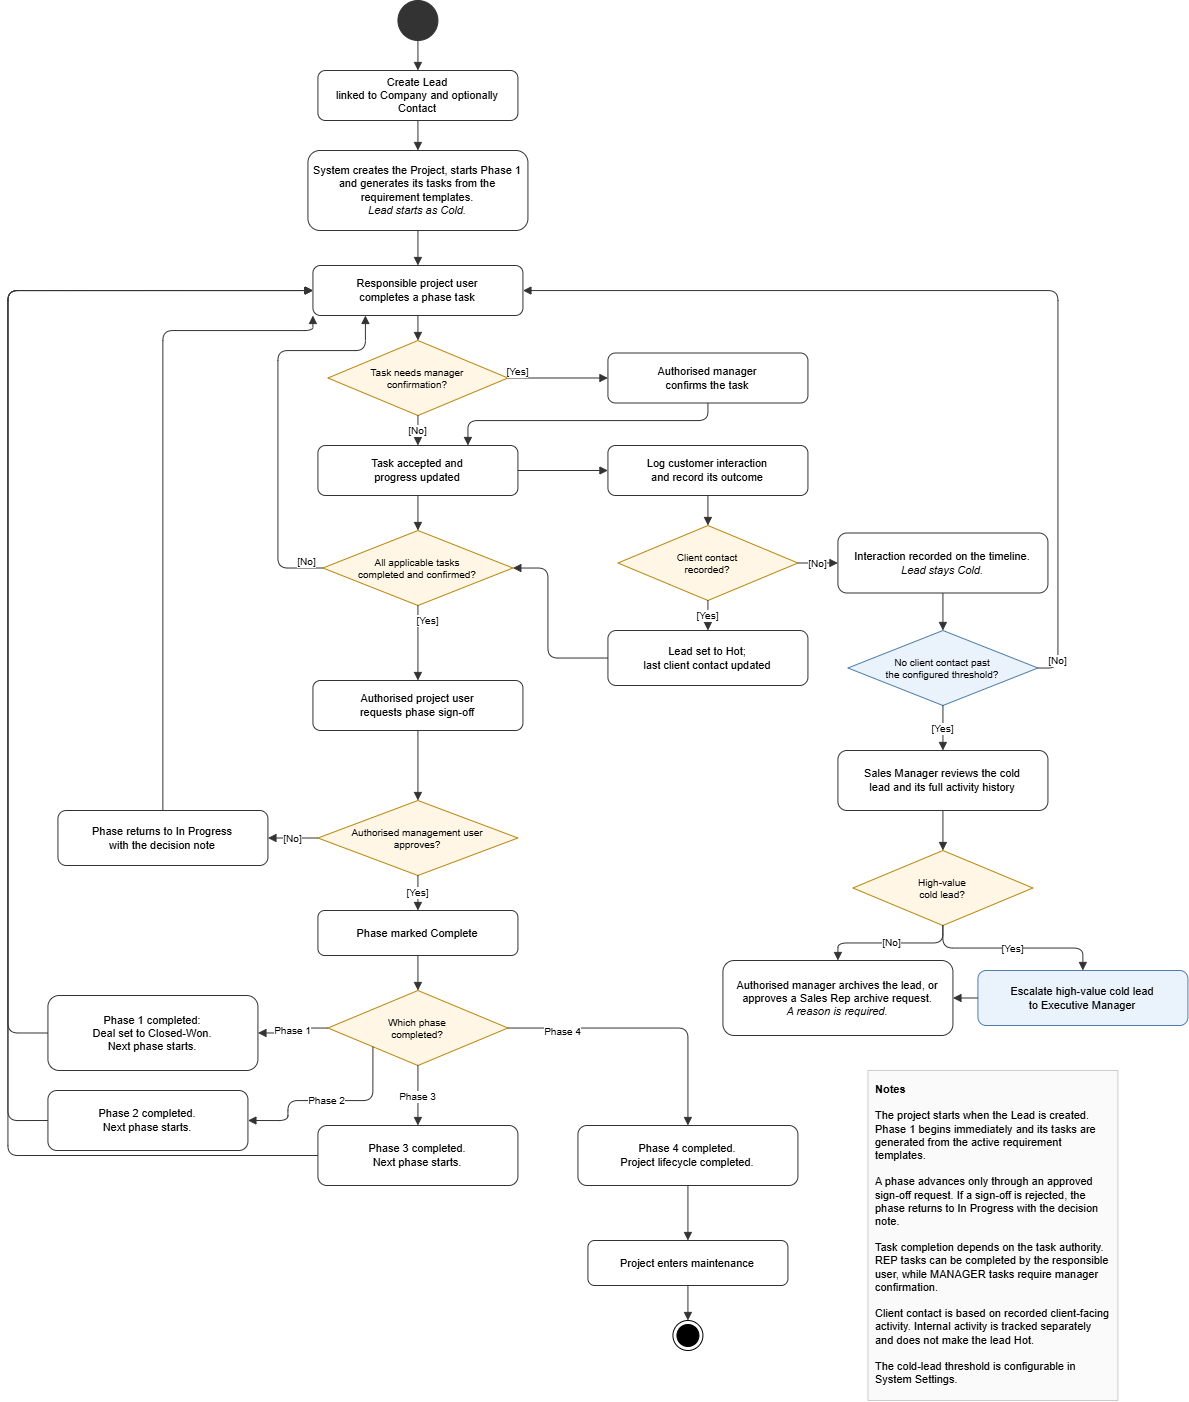

The diagram above was exported from draw.io. Its source (the exported page's mxGraphModel, read from the mxfile embedded in the PNG):
<mxGraphModel dx="1373" dy="749" grid="1" gridSize="10" guides="1" tooltips="1" connect="1" arrows="1" fold="1" page="1" pageScale="1" pageWidth="850" pageHeight="1800" math="0" shadow="0">
  <root>
    <mxCell id="0" />
    <mxCell id="1" parent="0" />
    <mxCell id="2" parent="1" style="ellipse;whiteSpace=wrap;html=1;fillColor=#333333;strokeColor=#333333;" value="" vertex="1">
      <mxGeometry height="40" width="40" x="429.93" y="40" as="geometry" />
    </mxCell>
    <mxCell id="3" parent="1" style="rounded=1;whiteSpace=wrap;html=1;fillColor=#FFFFFF;strokeColor=#333333;fontSize=11;" value="Create Lead&lt;br&gt;linked to Company and optionally Contact" vertex="1">
      <mxGeometry height="50" width="200" x="349.93" y="110" as="geometry" />
    </mxCell>
    <mxCell id="4" parent="1" style="rounded=1;whiteSpace=wrap;html=1;fillColor=#FFFFFF;strokeColor=#333333;fontSize=11;" value="System creates the Project, starts Phase 1 and generates its tasks from the requirement templates.&lt;br&gt;&lt;i&gt;Lead starts as Cold.&lt;/i&gt;" vertex="1">
      <mxGeometry height="80" width="220" x="339.93" y="190" as="geometry" />
    </mxCell>
    <mxCell id="5" parent="1" style="rounded=1;whiteSpace=wrap;html=1;fillColor=#FFFFFF;strokeColor=#333333;fontSize=11;" value="Responsible project user&lt;br&gt;completes a phase task" vertex="1">
      <mxGeometry height="50" width="210" x="344.93" y="305" as="geometry" />
    </mxCell>
    <mxCell id="6" parent="1" style="rhombus;whiteSpace=wrap;html=1;fillColor=#FFF6E5;strokeColor=#B8860B;fontSize=10;" value="Task needs manager&lt;br&gt;confirmation?" vertex="1">
      <mxGeometry height="75" width="180" x="359.93" y="380" as="geometry" />
    </mxCell>
    <mxCell id="7" parent="1" style="rounded=1;whiteSpace=wrap;html=1;fillColor=#FFFFFF;strokeColor=#333333;fontSize=11;" value="Authorised manager&lt;br&gt;confirms the task" vertex="1">
      <mxGeometry height="50" width="200" x="639.9300000000001" y="392.5" as="geometry" />
    </mxCell>
    <mxCell id="8" parent="1" style="rounded=1;whiteSpace=wrap;html=1;fillColor=#FFFFFF;strokeColor=#333333;fontSize=11;" value="Task accepted and&lt;br&gt;progress updated" vertex="1">
      <mxGeometry height="50" width="200" x="349.93" y="485" as="geometry" />
    </mxCell>
    <mxCell id="9" parent="1" style="rounded=1;whiteSpace=wrap;html=1;fillColor=#FFFFFF;strokeColor=#333333;fontSize=11;" value="Log customer interaction&lt;br&gt;and record its outcome" vertex="1">
      <mxGeometry height="50" width="200" x="639.9300000000001" y="485" as="geometry" />
    </mxCell>
    <mxCell id="10" parent="1" style="rhombus;whiteSpace=wrap;html=1;fillColor=#FFF6E5;strokeColor=#B8860B;fontSize=10;" value="Client contact&lt;br&gt;recorded?" vertex="1">
      <mxGeometry height="75" width="180" x="649.9300000000001" y="565" as="geometry" />
    </mxCell>
    <mxCell id="11" parent="1" style="rounded=1;whiteSpace=wrap;html=1;fillColor=#FFFFFF;strokeColor=#333333;fontSize=11;" value="Lead set to Hot;&lt;br&gt;last client contact updated" vertex="1">
      <mxGeometry height="55" width="200" x="639.9300000000001" y="670" as="geometry" />
    </mxCell>
    <mxCell id="12" parent="1" style="rounded=1;whiteSpace=wrap;html=1;fillColor=#FFFFFF;strokeColor=#333333;fontSize=11;" value="Interaction recorded on the timeline.&lt;br&gt;&lt;i&gt;Lead stays Cold.&lt;/i&gt;" vertex="1">
      <mxGeometry height="60" width="210" x="869.9300000000001" y="572.5" as="geometry" />
    </mxCell>
    <mxCell id="13" parent="1" style="rhombus;whiteSpace=wrap;html=1;fillColor=#EAF2FB;strokeColor=#4D7EA8;fontSize=10;" value="No client contact past&lt;br&gt;the configured threshold?" vertex="1">
      <mxGeometry height="75" width="190" x="879.9300000000001" y="670" as="geometry" />
    </mxCell>
    <mxCell id="14" parent="1" style="rounded=1;whiteSpace=wrap;html=1;fillColor=#FFFFFF;strokeColor=#333333;fontSize=11;" value="Sales Manager reviews the cold&lt;br&gt;lead and its full activity history" vertex="1">
      <mxGeometry height="60" width="210" x="869.9300000000001" y="790" as="geometry" />
    </mxCell>
    <mxCell id="15" parent="1" style="rhombus;whiteSpace=wrap;html=1;fillColor=#FFF6E5;strokeColor=#B8860B;fontSize=10;" value="High-value&lt;br&gt;cold lead?" vertex="1">
      <mxGeometry height="75" width="180" x="884.9300000000001" y="890" as="geometry" />
    </mxCell>
    <mxCell id="16" parent="1" style="rounded=1;whiteSpace=wrap;html=1;fillColor=#EAF2FB;strokeColor=#4D7EA8;fontSize=11;" value="Escalate high-value cold lead&lt;br&gt;to Executive Manager" vertex="1">
      <mxGeometry height="55" width="210" x="1009.9300000000001" y="1010" as="geometry" />
    </mxCell>
    <mxCell id="17" parent="1" style="rounded=1;whiteSpace=wrap;html=1;fillColor=#FFFFFF;strokeColor=#333333;fontSize=11;" value="Authorised manager archives the lead, or approves a Sales Rep archive request.&lt;br&gt;&lt;i&gt;A reason is required.&lt;/i&gt;" vertex="1">
      <mxGeometry height="75" width="230" x="754.9300000000001" y="1000" as="geometry" />
    </mxCell>
    <mxCell id="18" parent="1" style="rhombus;whiteSpace=wrap;html=1;fillColor=#FFF6E5;strokeColor=#B8860B;fontSize=10;" value="All applicable tasks&lt;br&gt;completed and confirmed?" vertex="1">
      <mxGeometry height="75" width="190" x="354.93" y="570" as="geometry" />
    </mxCell>
    <mxCell id="19" parent="1" style="rounded=1;whiteSpace=wrap;html=1;fillColor=#FFFFFF;strokeColor=#333333;fontSize=11;" value="Authorised project user&lt;br&gt;requests phase sign-off" vertex="1">
      <mxGeometry height="50" width="210" x="344.93" y="720" as="geometry" />
    </mxCell>
    <mxCell id="20" parent="1" style="rhombus;whiteSpace=wrap;html=1;fillColor=#FFF6E5;strokeColor=#B8860B;fontSize=10;" value="Authorised management user&lt;br&gt;approves?" vertex="1">
      <mxGeometry height="75" width="200" x="349.93" y="840" as="geometry" />
    </mxCell>
    <mxCell id="21" parent="1" style="rounded=1;whiteSpace=wrap;html=1;fillColor=#FFFFFF;strokeColor=#333333;fontSize=11;" value="Phase returns to In Progress&lt;br&gt;with the decision note" vertex="1">
      <mxGeometry height="55" width="210" x="89.93" y="850" as="geometry" />
    </mxCell>
    <mxCell id="22" parent="1" style="rounded=1;whiteSpace=wrap;html=1;fillColor=#FFFFFF;strokeColor=#333333;fontSize=11;" value="Phase marked Complete" vertex="1">
      <mxGeometry height="45" width="200" x="349.93" y="950" as="geometry" />
    </mxCell>
    <mxCell id="23" parent="1" style="rhombus;whiteSpace=wrap;html=1;fillColor=#FFF6E5;strokeColor=#B8860B;fontSize=10;" value="Which phase&lt;br&gt;completed?" vertex="1">
      <mxGeometry height="75" width="180" x="359.93" y="1030" as="geometry" />
    </mxCell>
    <mxCell id="24" parent="1" style="rounded=1;whiteSpace=wrap;html=1;fillColor=#FFFFFF;strokeColor=#333333;fontSize=11;" value="Phase 1 completed:&lt;br&gt;Deal set to Closed-Won.&lt;br&gt;Next phase starts." vertex="1">
      <mxGeometry height="75" width="210" x="79.93" y="1035" as="geometry" />
    </mxCell>
    <mxCell id="25" parent="1" style="rounded=1;whiteSpace=wrap;html=1;fillColor=#FFFFFF;strokeColor=#333333;fontSize=11;" value="Phase 2 completed.&lt;br&gt;Next phase starts." vertex="1">
      <mxGeometry height="60" width="200" x="79.93" y="1130" as="geometry" />
    </mxCell>
    <mxCell id="26" parent="1" style="rounded=1;whiteSpace=wrap;html=1;fillColor=#FFFFFF;strokeColor=#333333;fontSize=11;" value="Phase 3 completed.&lt;br&gt;Next phase starts." vertex="1">
      <mxGeometry height="60" width="200" x="349.93" y="1165" as="geometry" />
    </mxCell>
    <mxCell id="27" parent="1" style="rounded=1;whiteSpace=wrap;html=1;fillColor=#FFFFFF;strokeColor=#333333;fontSize=11;" value="Phase 4 completed.&lt;br&gt;Project lifecycle completed." vertex="1">
      <mxGeometry height="60" width="220" x="609.9300000000001" y="1165" as="geometry" />
    </mxCell>
    <mxCell id="28" parent="1" style="rounded=1;whiteSpace=wrap;html=1;fillColor=#FFFFFF;strokeColor=#333333;fontSize=11;" value="Project enters maintenance" vertex="1">
      <mxGeometry height="45" width="200" x="619.9300000000001" y="1280" as="geometry" />
    </mxCell>
    <mxCell id="29" edge="1" parent="1" source="2" style="edgeStyle=orthogonalEdgeStyle;rounded=1;html=1;endArrow=block;endFill=1;strokeColor=#333333;" target="3">
      <mxGeometry relative="1" as="geometry" />
    </mxCell>
    <mxCell id="30" edge="1" parent="1" source="3" style="edgeStyle=orthogonalEdgeStyle;rounded=1;html=1;endArrow=block;endFill=1;strokeColor=#333333;" target="4">
      <mxGeometry relative="1" as="geometry" />
    </mxCell>
    <mxCell id="31" edge="1" parent="1" source="4" style="edgeStyle=orthogonalEdgeStyle;rounded=1;html=1;endArrow=block;endFill=1;strokeColor=#333333;" target="5">
      <mxGeometry relative="1" as="geometry" />
    </mxCell>
    <mxCell id="32" edge="1" parent="1" source="5" style="edgeStyle=orthogonalEdgeStyle;rounded=1;html=1;endArrow=block;endFill=1;strokeColor=#333333;" target="6">
      <mxGeometry relative="1" as="geometry" />
    </mxCell>
    <mxCell id="33" edge="1" parent="1" source="6" style="edgeStyle=orthogonalEdgeStyle;rounded=1;html=1;endArrow=block;endFill=1;strokeColor=#333333;fontSize=10;" target="7" value="[Yes]">
      <mxGeometry relative="1" x="-0.8" y="8" as="geometry">
        <mxPoint y="1" as="offset" />
      </mxGeometry>
    </mxCell>
    <mxCell id="34" edge="1" parent="1" source="6" style="edgeStyle=orthogonalEdgeStyle;rounded=1;html=1;endArrow=block;endFill=1;strokeColor=#333333;fontSize=10;" target="8" value="[No]">
      <mxGeometry relative="1" as="geometry" />
    </mxCell>
    <mxCell id="35" edge="1" parent="1" source="7" style="edgeStyle=orthogonalEdgeStyle;rounded=1;html=1;endArrow=block;endFill=1;strokeColor=#333333;entryX=0.75;entryY=0;entryDx=0;entryDy=0;" target="8">
      <mxGeometry relative="1" as="geometry">
        <Array as="points">
          <mxPoint x="739.9300000000001" y="460.05999999999995" />
          <mxPoint x="499.93" y="460.05999999999995" />
        </Array>
      </mxGeometry>
    </mxCell>
    <mxCell id="36" edge="1" parent="1" source="8" style="edgeStyle=orthogonalEdgeStyle;rounded=1;html=1;endArrow=block;endFill=1;strokeColor=#333333;" target="18">
      <mxGeometry relative="1" as="geometry">
        <Array as="points">
          <mxPoint x="449.95" y="610" />
          <mxPoint x="459.95" y="610" />
        </Array>
      </mxGeometry>
    </mxCell>
    <mxCell id="37" edge="1" parent="1" source="8" style="edgeStyle=orthogonalEdgeStyle;rounded=1;html=1;endArrow=block;endFill=1;strokeColor=#333333;" target="9" value="">
      <mxGeometry relative="1" as="geometry" />
    </mxCell>
    <mxCell id="38" edge="1" parent="1" source="9" style="edgeStyle=orthogonalEdgeStyle;rounded=1;html=1;endArrow=block;endFill=1;strokeColor=#333333;" target="10">
      <mxGeometry relative="1" as="geometry" />
    </mxCell>
    <mxCell id="39" edge="1" parent="1" source="10" style="edgeStyle=orthogonalEdgeStyle;rounded=1;html=1;endArrow=block;endFill=1;strokeColor=#333333;fontSize=10;" target="11" value="[Yes]">
      <mxGeometry relative="1" as="geometry" />
    </mxCell>
    <mxCell id="40" edge="1" parent="1" source="10" style="edgeStyle=orthogonalEdgeStyle;rounded=1;html=1;endArrow=block;endFill=1;strokeColor=#333333;fontSize=10;" target="12" value="[No]">
      <mxGeometry relative="1" as="geometry" />
    </mxCell>
    <mxCell id="41" edge="1" parent="1" source="11" style="edgeStyle=orthogonalEdgeStyle;rounded=1;html=1;endArrow=block;endFill=1;strokeColor=#333333;" target="18">
      <mxGeometry relative="1" as="geometry">
        <Array as="points">
          <mxPoint x="579.9300000000001" y="697.47" />
          <mxPoint x="579.9300000000001" y="607.47" />
        </Array>
      </mxGeometry>
    </mxCell>
    <mxCell id="42" edge="1" parent="1" source="12" style="edgeStyle=orthogonalEdgeStyle;rounded=1;html=1;endArrow=block;endFill=1;strokeColor=#333333;" target="13">
      <mxGeometry relative="1" as="geometry" />
    </mxCell>
    <mxCell id="43" edge="1" parent="1" source="13" style="edgeStyle=orthogonalEdgeStyle;rounded=1;html=1;endArrow=block;endFill=1;strokeColor=#333333;fontSize=10;" target="5" value="[No]">
      <mxGeometry relative="1" x="-0.9409" as="geometry">
        <mxPoint as="offset" />
        <Array as="points">
          <mxPoint x="1089.93" y="707.47" />
          <mxPoint x="1089.93" y="330.06" />
        </Array>
      </mxGeometry>
    </mxCell>
    <mxCell id="44" edge="1" parent="1" source="13" style="edgeStyle=orthogonalEdgeStyle;rounded=1;html=1;endArrow=block;endFill=1;strokeColor=#333333;fontSize=10;" target="14" value="[Yes]">
      <mxGeometry relative="1" as="geometry" />
    </mxCell>
    <mxCell id="45" edge="1" parent="1" source="14" style="edgeStyle=orthogonalEdgeStyle;rounded=1;html=1;endArrow=block;endFill=1;strokeColor=#333333;" target="15">
      <mxGeometry relative="1" as="geometry" />
    </mxCell>
    <mxCell id="46" edge="1" parent="1" source="15" style="edgeStyle=orthogonalEdgeStyle;rounded=1;html=1;endArrow=block;endFill=1;strokeColor=#333333;fontSize=10;" target="16" value="[Yes]">
      <mxGeometry relative="1" as="geometry" />
    </mxCell>
    <mxCell id="47" edge="1" parent="1" source="15" style="edgeStyle=orthogonalEdgeStyle;rounded=1;html=1;endArrow=block;endFill=1;strokeColor=#333333;fontSize=10;" target="17" value="[No]">
      <mxGeometry relative="1" as="geometry" />
    </mxCell>
    <mxCell id="48" edge="1" parent="1" source="16" style="edgeStyle=orthogonalEdgeStyle;rounded=1;html=1;endArrow=block;endFill=1;strokeColor=#333333;" target="17">
      <mxGeometry relative="1" as="geometry" />
    </mxCell>
    <mxCell id="49" edge="1" parent="1" source="18" style="edgeStyle=orthogonalEdgeStyle;rounded=1;html=1;endArrow=block;endFill=1;strokeColor=#333333;fontSize=10;exitX=0;exitY=0.5;exitDx=0;exitDy=0;entryX=0.25;entryY=1;entryDx=0;entryDy=0;" target="5" value="[No]">
      <mxGeometry relative="1" x="-0.9166" y="-7" as="geometry">
        <mxPoint as="offset" />
        <Array as="points">
          <mxPoint x="309.93" y="607.47" />
          <mxPoint x="309.93" y="390.05999999999995" />
          <mxPoint x="397.46" y="390.05999999999995" />
        </Array>
      </mxGeometry>
    </mxCell>
    <mxCell id="50" edge="1" parent="1" source="18" style="edgeStyle=orthogonalEdgeStyle;rounded=1;html=1;endArrow=block;endFill=1;strokeColor=#333333;fontSize=10;" target="19" value="[Yes]">
      <mxGeometry relative="1" x="-0.6" y="10" as="geometry">
        <mxPoint as="offset" />
      </mxGeometry>
    </mxCell>
    <mxCell id="51" edge="1" parent="1" source="19" style="edgeStyle=orthogonalEdgeStyle;rounded=1;html=1;endArrow=block;endFill=1;strokeColor=#333333;" target="20">
      <mxGeometry relative="1" as="geometry" />
    </mxCell>
    <mxCell id="52" edge="1" parent="1" source="20" style="edgeStyle=orthogonalEdgeStyle;rounded=1;html=1;endArrow=block;endFill=1;strokeColor=#333333;fontSize=10;" target="21" value="[No]">
      <mxGeometry relative="1" as="geometry" />
    </mxCell>
    <mxCell id="53" edge="1" parent="1" source="21" style="edgeStyle=orthogonalEdgeStyle;rounded=1;html=1;endArrow=block;endFill=1;strokeColor=#333333;entryX=0;entryY=1;entryDx=0;entryDy=0;" target="5">
      <mxGeometry relative="1" as="geometry">
        <Array as="points">
          <mxPoint x="194.87" y="370.06" />
          <mxPoint x="344.87" y="370.06" />
        </Array>
      </mxGeometry>
    </mxCell>
    <mxCell id="54" edge="1" parent="1" source="20" style="edgeStyle=orthogonalEdgeStyle;rounded=1;html=1;endArrow=block;endFill=1;strokeColor=#333333;fontSize=10;" target="22" value="[Yes]">
      <mxGeometry relative="1" as="geometry" />
    </mxCell>
    <mxCell id="55" edge="1" parent="1" source="22" style="edgeStyle=orthogonalEdgeStyle;rounded=1;html=1;endArrow=block;endFill=1;strokeColor=#333333;" target="23">
      <mxGeometry relative="1" as="geometry" />
    </mxCell>
    <mxCell id="56" edge="1" parent="1" source="23" style="edgeStyle=orthogonalEdgeStyle;rounded=1;html=1;endArrow=block;endFill=1;strokeColor=#333333;fontSize=10;" target="24" value="Phase 1">
      <mxGeometry relative="1" as="geometry" />
    </mxCell>
    <mxCell id="57" edge="1" parent="1" source="23" style="edgeStyle=orthogonalEdgeStyle;rounded=1;html=1;endArrow=block;endFill=1;strokeColor=#333333;fontSize=10;exitX=0;exitY=1;exitDx=0;exitDy=0;entryX=1;entryY=0.5;entryDx=0;entryDy=0;" target="25" value="Phase 2">
      <mxGeometry relative="1" as="geometry">
        <Array as="points">
          <mxPoint x="404.99" y="1140.06" />
          <mxPoint x="319.93" y="1140.06" />
          <mxPoint x="319.93" y="1160.06" />
        </Array>
      </mxGeometry>
    </mxCell>
    <mxCell id="58" edge="1" parent="1" source="23" style="edgeStyle=orthogonalEdgeStyle;rounded=1;html=1;endArrow=block;endFill=1;strokeColor=#333333;fontSize=10;" target="26" value="Phase 3">
      <mxGeometry relative="1" as="geometry" />
    </mxCell>
    <mxCell id="59" edge="1" parent="1" source="23" style="edgeStyle=orthogonalEdgeStyle;rounded=1;html=1;endArrow=block;endFill=1;strokeColor=#333333;fontSize=10;" target="27" value="Phase 4">
      <mxGeometry relative="1" x="-0.6094" y="-3" as="geometry">
        <mxPoint as="offset" />
      </mxGeometry>
    </mxCell>
    <mxCell id="60" edge="1" parent="1" source="24" style="edgeStyle=orthogonalEdgeStyle;rounded=1;html=1;endArrow=block;endFill=1;strokeColor=#333333;exitX=0;exitY=0.5;exitDx=0;exitDy=0;" target="5">
      <mxGeometry relative="1" as="geometry">
        <Array as="points">
          <mxPoint x="39.980000000000004" y="1072.52" />
          <mxPoint x="39.980000000000004" y="330.05" />
        </Array>
      </mxGeometry>
    </mxCell>
    <mxCell id="61" edge="1" parent="1" source="25" style="edgeStyle=orthogonalEdgeStyle;rounded=1;html=1;endArrow=block;endFill=1;strokeColor=#333333;exitX=0;exitY=0.5;exitDx=0;exitDy=0;" target="5">
      <mxGeometry relative="1" as="geometry">
        <Array as="points">
          <mxPoint x="39.980000000000004" y="1160.05" />
          <mxPoint x="39.980000000000004" y="330.05" />
        </Array>
      </mxGeometry>
    </mxCell>
    <mxCell id="62" edge="1" parent="1" source="26" style="edgeStyle=orthogonalEdgeStyle;rounded=1;html=1;endArrow=block;endFill=1;strokeColor=#333333;entryX=0;entryY=0.5;entryDx=0;entryDy=0;exitX=0;exitY=0.5;exitDx=0;exitDy=0;" target="5">
      <mxGeometry relative="1" as="geometry">
        <Array as="points">
          <mxPoint x="39.97000000000001" y="1195.02" />
          <mxPoint x="39.97000000000001" y="330.04" />
        </Array>
      </mxGeometry>
    </mxCell>
    <mxCell id="63" edge="1" parent="1" source="27" style="edgeStyle=orthogonalEdgeStyle;rounded=1;html=1;endArrow=block;endFill=1;strokeColor=#333333;" target="28">
      <mxGeometry relative="1" as="geometry">
        <Array as="points">
          <mxPoint x="719.9300000000001" y="1292.53" />
        </Array>
      </mxGeometry>
    </mxCell>
    <mxCell id="64" edge="1" parent="1" source="28" style="edgeStyle=orthogonalEdgeStyle;rounded=1;html=1;endArrow=block;endFill=1;strokeColor=#333333;entryX=0.5;entryY=0;entryDx=0;entryDy=0;" target="66">
      <mxGeometry relative="1" as="geometry">
        <mxPoint x="719.9300000000001" y="1360" as="targetPoint" />
      </mxGeometry>
    </mxCell>
    <mxCell id="65" parent="1" style="text;html=1;whiteSpace=wrap;align=left;verticalAlign=top;fontSize=11;strokeColor=#CCCCCC;fillColor=#FAFAFA;spacing=8;" value="&lt;b&gt;Notes&lt;/b&gt;&lt;br&gt;&lt;br&gt;The project starts when the Lead is created. Phase 1 begins immediately and its tasks are generated from the active requirement templates.&lt;br&gt;&lt;br&gt;A phase advances only through an approved sign-off request. If a sign-off is rejected, the phase returns to In Progress with the decision note.&lt;br&gt;&lt;br&gt;Task completion depends on the task authority. REP tasks can be completed by the responsible user, while MANAGER tasks require manager confirmation.&lt;br&gt;&lt;br&gt;Client contact is based on recorded client-facing activity. Internal activity is tracked separately and does not make the lead Hot.&lt;br&gt;&lt;br&gt;The cold-lead threshold is configurable in System Settings." vertex="1">
      <mxGeometry height="330" width="250" x="899.9300000000001" y="1110" as="geometry" />
    </mxCell>
    <mxCell id="66" parent="1" style="ellipse;html=1;shape=endState;fillColor=#000000;strokeColor=#000000;" value="" vertex="1">
      <mxGeometry height="30" width="30" x="704.9300000000001" y="1360" as="geometry" />
    </mxCell>
  </root>
</mxGraphModel>